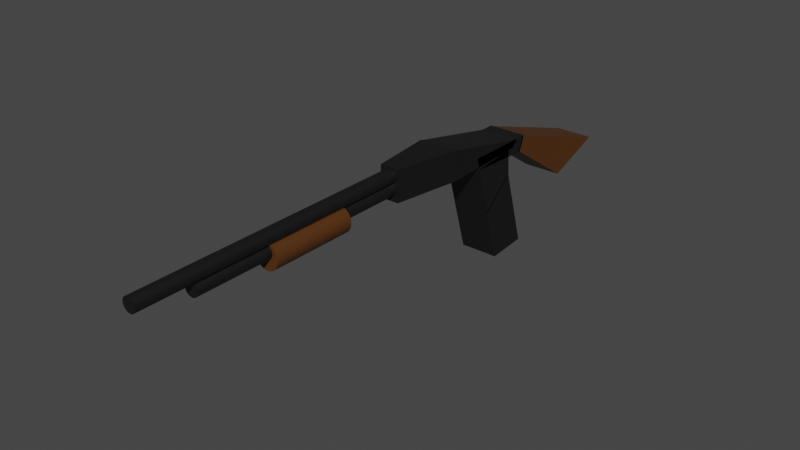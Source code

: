 # Source: Shotgun.blend  (saved by Blender 3.5.10; exported with 4.5.12 LTS)
import bpy
from mathutils import Matrix  # noqa: F401  (used for matrix-valued properties, if any)

bpy.ops.wm.read_factory_settings(use_empty=True)
scene = bpy.context.scene
scene.name = 'Scene'

# ---- collections
col_collection = bpy.data.collections.new('Collection'); scene.collection.children.link(col_collection)

# ---- materials (node trees are filled in below, after node groups)
mat_material_001 = bpy.data.materials.new('Material.001')
mat_material_001.alpha_threshold = 0.0
mat_material_001.use_transparent_shadow = False
mat_material_001.roughness = 0.5
mat_material_001.line_color = (0.0, 0.0, 0.0, 1.0)
mat_material_003 = bpy.data.materials.new('Material.003')
mat_material_003.use_transparent_shadow = False
mat_material_002 = bpy.data.materials.new('Material.002')
mat_material_002.alpha_threshold = 0.0
mat_material_002.use_transparent_shadow = False
mat_material_002.roughness = 0.5
mat_material_002.line_color = (0.0, 0.0, 0.0, 1.0)

# ---- material node trees
mat_material_001.use_nodes = True; mat_material_001.node_tree.nodes.clear()
_N = mat_material_001.node_tree.nodes; _L = mat_material_001.node_tree.links
n0 = _N.new('ShaderNodeOutputMaterial'); n0.name = 'Material Output'; n0.location = (300, 300)
n1 = _N.new('ShaderNodeBsdfPrincipled'); n1.name = 'Principled BSDF'; n1.location = (10, 300)
n1.distribution = 'GGX'
n1.subsurface_method = 'RANDOM_WALK_SKIN'
n1.inputs[0].default_value = (0.006078, 0.006078, 0.006078, 1.0)
n1.inputs[3].default_value = 1.45
n1.inputs[27].default_value = (0.0, 0.0, 0.0, 1.0)
n1.inputs[28].default_value = 1.0
_L.new(n1.outputs[0], n0.inputs[0])
n0.is_active_output = True
mat_material_003.use_nodes = True; mat_material_003.node_tree.nodes.clear()
_N = mat_material_003.node_tree.nodes; _L = mat_material_003.node_tree.links
n0 = _N.new('ShaderNodeBsdfPrincipled'); n0.name = 'Principled BSDF'; n0.location = (10, 300)
n0.distribution = 'GGX'
n0.subsurface_method = 'RANDOM_WALK_SKIN'
n0.inputs[0].default_value = (0.08881, 0.03043, 0.004468, 1.0)
n0.inputs[3].default_value = 1.45
n0.inputs[27].default_value = (0.0, 0.0, 0.0, 1.0)
n0.inputs[28].default_value = 1.0
n1 = _N.new('ShaderNodeOutputMaterial'); n1.name = 'Material Output'; n1.location = (300, 300)
_L.new(n0.outputs[0], n1.inputs[0])
n1.is_active_output = True
mat_material_002.use_nodes = True; mat_material_002.node_tree.nodes.clear()
_N = mat_material_002.node_tree.nodes; _L = mat_material_002.node_tree.links
n0 = _N.new('ShaderNodeOutputMaterial'); n0.name = 'Material Output'; n0.location = (300, 300)
n1 = _N.new('ShaderNodeBsdfPrincipled'); n1.name = 'Principled BSDF'; n1.location = (10, 300)
n1.distribution = 'GGX'
n1.subsurface_method = 'RANDOM_WALK_SKIN'
n1.inputs[0].default_value = (0.006078, 0.006078, 0.006078, 1.0)
n1.inputs[3].default_value = 1.45
n1.inputs[27].default_value = (0.0, 0.0, 0.0, 1.0)
n1.inputs[28].default_value = 1.0
_L.new(n1.outputs[0], n0.inputs[0])
n0.is_active_output = True

# ---- world
world_world = bpy.data.worlds.new('World'); scene.world = world_world
world_world.use_nodes = True; world_world.node_tree.nodes.clear()
_N = world_world.node_tree.nodes; _L = world_world.node_tree.links
n0 = _N.new('ShaderNodeOutputWorld'); n0.name = 'World Output'; n0.location = (300, 300)
n1 = _N.new('ShaderNodeBackground'); n1.name = 'Background'; n1.location = (10, 300)
n1.inputs[0].default_value = (0.05088, 0.05088, 0.05088, 1.0)
_L.new(n1.outputs[0], n0.inputs[0])
n0.is_active_output = True
world_world.color = (0.05088, 0.05088, 0.05088)
world_world.use_sun_shadow = False
world_world.sun_shadow_jitter_overblur = 0.0

# ---- meshes
me_cube_001 = bpy.data.meshes.new('Cube.001')
me_cube_001.from_pydata([(1.0, 1.0, 1.0), (1.0, 1.0, -0.2), (1.0, -1.0, 0.6), (1.0, -1.3, 0.0), (-1.0, 1.0, 1.0), (-1.0, 1.0, -0.2), (-1.0, -1.0, 0.6), (-1.0, -1.3, 0.0)], [], [(0, 4, 6, 2), (3, 2, 6, 7), (7, 6, 4, 5), (5, 1, 3, 7), (1, 0, 2, 3), (5, 4, 0, 1)])
_uv = me_cube_001.uv_layers.new(name='UVMap')
_uv.uv.foreach_set('vector', [0.625, 0.5, 0.875, 0.5, 0.875, 0.75, 0.625, 0.75, 0.375, 0.75, 0.625, 0.75, 0.625, 1.0, 0.375, 1.0, 0.375, 0.0, 0.625, 0.0, 0.625, 0.25, 0.375, 0.25, 0.125, 0.5, 0.375, 0.5, 0.375, 0.75, 0.125, 0.75, 0.375, 0.5, 0.625, 0.5, 0.625, 0.75, 0.375, 0.75, 0.375, 0.25, 0.625, 0.25, 0.625, 0.5, 0.375, 0.5])
me_cube_001.materials.append(mat_material_001)
me_cube_001.use_mirror_vertex_groups = False
me_cube_001.update()
me_cube_002 = bpy.data.meshes.new('Cube.002')
me_cube_002.from_pydata([(1.0, 1.0, 1.0), (1.0, 1.0, -0.9), (1.0, -1.0, 0.6), (1.0, -1.0, -0.7), (-1.0, 1.0, 1.0), (-1.0, 1.0, -0.9), (-1.0, -1.0, 0.6), (-1.0, -1.0, -0.7)], [], [(0, 4, 6, 2), (3, 2, 6, 7), (7, 6, 4, 5), (5, 1, 3, 7), (1, 0, 2, 3), (5, 4, 0, 1)])
_uv = me_cube_002.uv_layers.new(name='UVMap')
_uv.uv.foreach_set('vector', [0.625, 0.5, 0.875, 0.5, 0.875, 0.75, 0.625, 0.75, 0.375, 0.75, 0.625, 0.75, 0.625, 1.0, 0.375, 1.0, 0.375, 0.0, 0.625, 0.0, 0.625, 0.25, 0.375, 0.25, 0.125, 0.5, 0.375, 0.5, 0.375, 0.75, 0.125, 0.75, 0.375, 0.5, 0.625, 0.5, 0.625, 0.75, 0.375, 0.75, 0.375, 0.25, 0.625, 0.25, 0.625, 0.5, 0.375, 0.5])
me_cube_002.materials.append(mat_material_001)
me_cube_002.use_mirror_vertex_groups = False
me_cube_002.update()
me_cube_003 = bpy.data.meshes.new('Cube.003')
me_cube_003.from_pydata([(1.0, 2.6, 0.1), (1.0, 2.1, -0.2), (1.0, -1.0, 0.6), (1.0, -1.0, 0.3), (-1.0, 2.6, 0.1), (-1.0, 2.1, -0.2), (-1.0, -1.0, 0.6), (-1.0, -1.0, 0.3)], [], [(0, 4, 6, 2), (3, 2, 6, 7), (7, 6, 4, 5), (5, 1, 3, 7), (1, 0, 2, 3), (5, 4, 0, 1)])
_uv = me_cube_003.uv_layers.new(name='UVMap')
_uv.uv.foreach_set('vector', [0.625, 0.5, 0.875, 0.5, 0.875, 0.75, 0.625, 0.75, 0.375, 0.75, 0.625, 0.75, 0.625, 1.0, 0.375, 1.0, 0.375, 0.0, 0.625, 0.0, 0.625, 0.25, 0.375, 0.25, 0.125, 0.5, 0.375, 0.5, 0.375, 0.75, 0.125, 0.75, 0.375, 0.5, 0.625, 0.5, 0.625, 0.75, 0.375, 0.75, 0.375, 0.25, 0.625, 0.25, 0.625, 0.5, 0.375, 0.5])
me_cube_003.materials.append(mat_material_001)
me_cube_003.use_mirror_vertex_groups = False
me_cube_003.update()
me_cube_004 = bpy.data.meshes.new('Cube.004')
me_cube_004.from_pydata([(1.0, 6.2, -1.3), (1.0, 2.1, -1.4), (1.0, -1.0, 0.6), (1.0, -1.6, 0.3), (-1.0, 6.2, -1.3), (-1.0, 2.1, -1.4), (-1.0, -1.0, 0.6), (-1.0, -1.6, 0.3)], [], [(0, 4, 6, 2), (3, 2, 6, 7), (7, 6, 4, 5), (5, 1, 3, 7), (1, 0, 2, 3), (5, 4, 0, 1)])
_uv = me_cube_004.uv_layers.new(name='UVMap')
_uv.uv.foreach_set('vector', [0.625, 0.5, 0.875, 0.5, 0.875, 0.75, 0.625, 0.75, 0.375, 0.75, 0.625, 0.75, 0.625, 1.0, 0.375, 1.0, 0.375, 0.0, 0.625, 0.0, 0.625, 0.25, 0.375, 0.25, 0.125, 0.5, 0.375, 0.5, 0.375, 0.75, 0.125, 0.75, 0.375, 0.5, 0.625, 0.5, 0.625, 0.75, 0.375, 0.75, 0.375, 0.25, 0.625, 0.25, 0.625, 0.5, 0.375, 0.5])
me_cube_004.materials.append(mat_material_003)
me_cube_004.use_mirror_vertex_groups = False
me_cube_004.update()
me_cube_005 = bpy.data.meshes.new('Cube.005')
me_cube_005.from_pydata([(1.0, 2.6, -0.1), (1.0, 2.1, -0.2), (1.0, -2.3, 1.0), (1.0, -2.5, 0.3), (-1.0, 2.6, -0.1), (-1.0, 2.1, -0.2), (-1.0, -2.3, 1.0), (-1.0, -2.5, 0.3)], [], [(0, 4, 6, 2), (3, 2, 6, 7), (7, 6, 4, 5), (5, 1, 3, 7), (1, 0, 2, 3), (5, 4, 0, 1)])
_uv = me_cube_005.uv_layers.new(name='UVMap')
_uv.uv.foreach_set('vector', [0.625, 0.5, 0.875, 0.5, 0.875, 0.75, 0.625, 0.75, 0.375, 0.75, 0.625, 0.75, 0.625, 1.0, 0.375, 1.0, 0.375, 0.0, 0.625, 0.0, 0.625, 0.25, 0.375, 0.25, 0.125, 0.5, 0.375, 0.5, 0.375, 0.75, 0.125, 0.75, 0.375, 0.5, 0.625, 0.5, 0.625, 0.75, 0.375, 0.75, 0.375, 0.25, 0.625, 0.25, 0.625, 0.5, 0.375, 0.5])
me_cube_005.materials.append(mat_material_001)
me_cube_005.use_mirror_vertex_groups = False
me_cube_005.update()
me_cube_006 = bpy.data.meshes.new('Cube.006')
me_cube_006.from_pydata([(0.5027, 1.229, 0.5955), (0.5028, 0.7592, -0.0959), (1.0, -2.3, 1.0), (1.0, -3.027, 0.3502), (-0.4973, 1.229, 0.5955), (-0.4972, 0.7592, -0.0959), (-1.0, -2.3, 1.0), (-0.9999, -3.027, 0.3502)], [], [(0, 4, 6, 2), (3, 2, 6, 7), (7, 6, 4, 5), (5, 1, 3, 7), (1, 0, 2, 3), (5, 4, 0, 1)])
_uv = me_cube_006.uv_layers.new(name='UVMap')
_uv.uv.foreach_set('vector', [0.625, 0.5, 0.875, 0.5, 0.875, 0.75, 0.625, 0.75, 0.375, 0.75, 0.625, 0.75, 0.625, 1.0, 0.375, 1.0, 0.375, 0.0, 0.625, 0.0, 0.625, 0.25, 0.375, 0.25, 0.125, 0.5, 0.375, 0.5, 0.375, 0.75, 0.125, 0.75, 0.375, 0.5, 0.625, 0.5, 0.625, 0.75, 0.375, 0.75, 0.375, 0.25, 0.625, 0.25, 0.625, 0.5, 0.375, 0.5])
me_cube_006.materials.append(mat_material_002)
me_cube_006.use_mirror_vertex_groups = False
me_cube_006.update()
me_cylinder = bpy.data.meshes.new('Cylinder')
me_cylinder.from_pydata([(0.0, 1.0, -1.0), (0.0, 1.0, 1.0), (0.1951, 0.9808, -1.0), (0.1951, 0.9808, 1.0), (0.3827, 0.9239, -1.0), (0.3827, 0.9239, 1.0), (0.5556, 0.8315, -1.0), (0.5556, 0.8315, 1.0), (0.7071, 0.7071, -1.0), (0.7071, 0.7071, 1.0), (0.8315, 0.5556, -1.0), (0.8315, 0.5556, 1.0), (0.9239, 0.3827, -1.0), (0.9239, 0.3827, 1.0), (0.9808, 0.1951, -1.0), (0.9808, 0.1951, 1.0), (1.0, 0.0, -1.0), (1.0, 0.0, 1.0), (0.9808, -0.1951, -1.0), (0.9808, -0.1951, 1.0), (0.9239, -0.3827, -1.0), (0.9239, -0.3827, 1.0), (0.8315, -0.5556, -1.0), (0.8315, -0.5556, 1.0), (0.7071, -0.7071, -1.0), (0.7071, -0.7071, 1.0), (0.5556, -0.8315, -1.0), (0.5556, -0.8315, 1.0), (0.3827, -0.9239, -1.0), (0.3827, -0.9239, 1.0), (0.1951, -0.9808, -1.0), (0.1951, -0.9808, 1.0), (0.0, -1.0, -1.0), (0.0, -1.0, 1.0), (-0.1951, -0.9808, -1.0), (-0.1951, -0.9808, 1.0), (-0.3827, -0.9239, -1.0), (-0.3827, -0.9239, 1.0), (-0.5556, -0.8315, -1.0), (-0.5556, -0.8315, 1.0), (-0.7071, -0.7071, -1.0), (-0.7071, -0.7071, 1.0), (-0.8315, -0.5556, -1.0), (-0.8315, -0.5556, 1.0), (-0.9239, -0.3827, -1.0), (-0.9239, -0.3827, 1.0), (-0.9808, -0.1951, -1.0), (-0.9808, -0.1951, 1.0), (-1.0, 0.0, -1.0), (-1.0, 0.0, 1.0), (-0.9808, 0.1951, -1.0), (-0.9808, 0.1951, 1.0), (-0.9239, 0.3827, -1.0), (-0.9239, 0.3827, 1.0), (-0.8315, 0.5556, -1.0), (-0.8315, 0.5556, 1.0), (-0.7071, 0.7071, -1.0), (-0.7071, 0.7071, 1.0), (-0.5556, 0.8315, -1.0), (-0.5556, 0.8315, 1.0), (-0.3827, 0.9239, -1.0), (-0.3827, 0.9239, 1.0), (-0.1951, 0.9808, -1.0), (-0.1951, 0.9808, 1.0)], [], [(0, 1, 3, 2), (2, 3, 5, 4), (4, 5, 7, 6), (6, 7, 9, 8), (8, 9, 11, 10), (10, 11, 13, 12), (12, 13, 15, 14), (14, 15, 17, 16), (16, 17, 19, 18), (18, 19, 21, 20), (20, 21, 23, 22), (22, 23, 25, 24), (24, 25, 27, 26), (26, 27, 29, 28), (28, 29, 31, 30), (30, 31, 33, 32), (32, 33, 35, 34), (34, 35, 37, 36), (36, 37, 39, 38), (38, 39, 41, 40), (40, 41, 43, 42), (42, 43, 45, 44), (44, 45, 47, 46), (46, 47, 49, 48), (48, 49, 51, 50), (50, 51, 53, 52), (52, 53, 55, 54), (54, 55, 57, 56), (56, 57, 59, 58), (58, 59, 61, 60), (3, 1, 63, 61, 59, 57, 55, 53, 51, 49, 47, 45, 43, 41, 39, 37, 35, 33, 31, 29, 27, 25, 23, 21, 19, 17, 15, 13, 11, 9, 7, 5), (60, 61, 63, 62), (62, 63, 1, 0), (0, 2, 4, 6, 8, 10, 12, 14, 16, 18, 20, 22, 24, 26, 28, 30, 32, 34, 36, 38, 40, 42, 44, 46, 48, 50, 52, 54, 56, 58, 60, 62)])
_uv = me_cylinder.uv_layers.new(name='UVMap')
_uv.uv.foreach_set('vector', [1.0, 0.5, 1.0, 1.0, 0.9688, 1.0, 0.9688, 0.5, 0.9688, 0.5, 0.9688, 1.0, 0.9375, 1.0, 0.9375, 0.5, 0.9375, 0.5, 0.9375, 1.0, 0.9062, 1.0, 0.9062, 0.5, 0.9062, 0.5, 0.9062, 1.0, 0.875, 1.0, 0.875, 0.5, 0.875, 0.5, 0.875, 1.0, 0.8438, 1.0, 0.8438, 0.5, 0.8438, 0.5, 0.8438, 1.0, 0.8125, 1.0, 0.8125, 0.5, 0.8125, 0.5, 0.8125, 1.0, 0.7812, 1.0, 0.7812, 0.5, 0.7812, 0.5, 0.7812, 1.0, 0.75, 1.0, 0.75, 0.5, 0.75, 0.5, 0.75, 1.0, 0.7188, 1.0, 0.7188, 0.5, 0.7188, 0.5, 0.7188, 1.0, 0.6875, 1.0, 0.6875, 0.5, 0.6875, 0.5, 0.6875, 1.0, 0.6562, 1.0, 0.6562, 0.5, 0.6562, 0.5, 0.6562, 1.0, 0.625, 1.0, 0.625, 0.5, 0.625, 0.5, 0.625, 1.0, 0.5938, 1.0, 0.5938, 0.5, 0.5938, 0.5, 0.5938, 1.0, 0.5625, 1.0, 0.5625, 0.5, 0.5625, 0.5, 0.5625, 1.0, 0.5312, 1.0, 0.5312, 0.5, 0.5312, 0.5, 0.5312, 1.0, 0.5, 1.0, 0.5, 0.5, 0.5, 0.5, 0.5, 1.0, 0.4688, 1.0, 0.4688, 0.5, 0.4688, 0.5, 0.4688, 1.0, 0.4375, 1.0, 0.4375, 0.5, 0.4375, 0.5, 0.4375, 1.0, 0.4062, 1.0, 0.4062, 0.5, 0.4062, 0.5, 0.4062, 1.0, 0.375, 1.0, 0.375, 0.5, 0.375, 0.5, 0.375, 1.0, 0.3438, 1.0, 0.3438, 0.5, 0.3438, 0.5, 0.3438, 1.0, 0.3125, 1.0, 0.3125, 0.5, 0.3125, 0.5, 0.3125, 1.0, 0.2812, 1.0, 0.2812, 0.5, 0.2812, 0.5, 0.2812, 1.0, 0.25, 1.0, 0.25, 0.5, 0.25, 0.5, 0.25, 1.0, 0.2188, 1.0, 0.2188, 0.5, 0.2188, 0.5, 0.2188, 1.0, 0.1875, 1.0, 0.1875, 0.5, 0.1875, 0.5, 0.1875, 1.0, 0.1562, 1.0, 0.1562, 0.5, 0.1562, 0.5, 0.1562, 1.0, 0.125, 1.0, 0.125, 0.5, 0.125, 0.5, 0.125, 1.0, 0.09375, 1.0, 0.09375, 0.5, 0.09375, 0.5, 0.09375, 1.0, 0.0625, 1.0, 0.0625, 0.5, 0.2968, 0.4854, 0.25, 0.49, 0.2032, 0.4854, 0.1582, 0.4717, 0.1167, 0.4496, 0.08029, 0.4197, 0.05045, 0.3833, 0.02827, 0.3418, 0.01461, 0.2968, 0.01, 0.25, 0.01461, 0.2032, 0.02827, 0.1582, 0.05045, 0.1167, 0.08029, 0.08029, 0.1167, 0.05045, 0.1582, 0.02827, 0.2032, 0.01461, 0.25, 0.01, 0.2968, 0.01461, 0.3418, 0.02827, 0.3833, 0.05045, 0.4197, 0.08029, 0.4496, 0.1167, 0.4717, 0.1582, 0.4854, 0.2032, 0.49, 0.25, 0.4854, 0.2968, 0.4717, 0.3418, 0.4496, 0.3833, 0.4197, 0.4197, 0.3833, 0.4496, 0.3418, 0.4717, 0.0625, 0.5, 0.0625, 1.0, 0.03125, 1.0, 0.03125, 0.5, 0.03125, 0.5, 0.03125, 1.0, 0.0, 1.0, 0.0, 0.5, 0.75, 0.49, 0.7968, 0.4854, 0.8418, 0.4717, 0.8833, 0.4496, 0.9197, 0.4197, 0.9496, 0.3833, 0.9717, 0.3418, 0.9854, 0.2968, 0.99, 0.25, 0.9854, 0.2032, 0.9717, 0.1582, 0.9496, 0.1167, 0.9197, 0.08029, 0.8833, 0.05045, 0.8418, 0.02827, 0.7968, 0.01461, 0.75, 0.01, 0.7032, 0.01461, 0.6582, 0.02827, 0.6167, 0.05045, 0.5803, 0.08029, 0.5504, 0.1167, 0.5283, 0.1582, 0.5146, 0.2032, 0.51, 0.25, 0.5146, 0.2968, 0.5283, 0.3418, 0.5504, 0.3833, 0.5803, 0.4197, 0.6167, 0.4496, 0.6582, 0.4717, 0.7032, 0.4854])
me_cylinder.materials.append(mat_material_002)
me_cylinder.update()
me_cylinder_001 = bpy.data.meshes.new('Cylinder.001')
me_cylinder_001.from_pydata([(0.0, 1.0, -1.0), (0.0, 1.0, 1.0), (0.1951, 0.9808, -1.0), (0.1951, 0.9808, 1.0), (0.3827, 0.9239, -1.0), (0.3827, 0.9239, 1.0), (0.5556, 0.8315, -1.0), (0.5556, 0.8315, 1.0), (0.7071, 0.7071, -1.0), (0.7071, 0.7071, 1.0), (0.8315, 0.5556, -1.0), (0.8315, 0.5556, 1.0), (0.9239, 0.3827, -1.0), (0.9239, 0.3827, 1.0), (0.9808, 0.1951, -1.0), (0.9808, 0.1951, 1.0), (1.0, 0.0, -1.0), (1.0, 0.0, 1.0), (0.9808, -0.1951, -1.0), (0.9808, -0.1951, 1.0), (0.9239, -0.3827, -1.0), (0.9239, -0.3827, 1.0), (0.8315, -0.5556, -1.0), (0.8315, -0.5556, 1.0), (0.7071, -0.7071, -1.0), (0.7071, -0.7071, 1.0), (0.5556, -0.8315, -1.0), (0.5556, -0.8315, 1.0), (0.3827, -0.9239, -1.0), (0.3827, -0.9239, 1.0), (0.1951, -0.9808, -1.0), (0.1951, -0.9808, 1.0), (0.0, -1.0, -1.0), (0.0, -1.0, 1.0), (-0.1951, -0.9808, -1.0), (-0.1951, -0.9808, 1.0), (-0.3827, -0.9239, -1.0), (-0.3827, -0.9239, 1.0), (-0.5556, -0.8315, -1.0), (-0.5556, -0.8315, 1.0), (-0.7071, -0.7071, -1.0), (-0.7071, -0.7071, 1.0), (-0.8315, -0.5556, -1.0), (-0.8315, -0.5556, 1.0), (-0.9239, -0.3827, -1.0), (-0.9239, -0.3827, 1.0), (-0.9808, -0.1951, -1.0), (-0.9808, -0.1951, 1.0), (-1.0, 0.0, -1.0), (-1.0, 0.0, 1.0), (-0.9808, 0.1951, -1.0), (-0.9808, 0.1951, 1.0), (-0.9239, 0.3827, -1.0), (-0.9239, 0.3827, 1.0), (-0.8315, 0.5556, -1.0), (-0.8315, 0.5556, 1.0), (-0.7071, 0.7071, -1.0), (-0.7071, 0.7071, 1.0), (-0.5556, 0.8315, -1.0), (-0.5556, 0.8315, 1.0), (-0.3827, 0.9239, -1.0), (-0.3827, 0.9239, 1.0), (-0.1951, 0.9808, -1.0), (-0.1951, 0.9808, 1.0)], [], [(0, 1, 3, 2), (2, 3, 5, 4), (4, 5, 7, 6), (6, 7, 9, 8), (8, 9, 11, 10), (10, 11, 13, 12), (12, 13, 15, 14), (14, 15, 17, 16), (16, 17, 19, 18), (18, 19, 21, 20), (20, 21, 23, 22), (22, 23, 25, 24), (24, 25, 27, 26), (26, 27, 29, 28), (28, 29, 31, 30), (30, 31, 33, 32), (32, 33, 35, 34), (34, 35, 37, 36), (36, 37, 39, 38), (38, 39, 41, 40), (40, 41, 43, 42), (42, 43, 45, 44), (44, 45, 47, 46), (46, 47, 49, 48), (48, 49, 51, 50), (50, 51, 53, 52), (52, 53, 55, 54), (54, 55, 57, 56), (56, 57, 59, 58), (58, 59, 61, 60), (3, 1, 63, 61, 59, 57, 55, 53, 51, 49, 47, 45, 43, 41, 39, 37, 35, 33, 31, 29, 27, 25, 23, 21, 19, 17, 15, 13, 11, 9, 7, 5), (60, 61, 63, 62), (62, 63, 1, 0), (0, 2, 4, 6, 8, 10, 12, 14, 16, 18, 20, 22, 24, 26, 28, 30, 32, 34, 36, 38, 40, 42, 44, 46, 48, 50, 52, 54, 56, 58, 60, 62)])
_uv = me_cylinder_001.uv_layers.new(name='UVMap')
_uv.uv.foreach_set('vector', [1.0, 0.5, 1.0, 1.0, 0.9688, 1.0, 0.9688, 0.5, 0.9688, 0.5, 0.9688, 1.0, 0.9375, 1.0, 0.9375, 0.5, 0.9375, 0.5, 0.9375, 1.0, 0.9062, 1.0, 0.9062, 0.5, 0.9062, 0.5, 0.9062, 1.0, 0.875, 1.0, 0.875, 0.5, 0.875, 0.5, 0.875, 1.0, 0.8438, 1.0, 0.8438, 0.5, 0.8438, 0.5, 0.8438, 1.0, 0.8125, 1.0, 0.8125, 0.5, 0.8125, 0.5, 0.8125, 1.0, 0.7812, 1.0, 0.7812, 0.5, 0.7812, 0.5, 0.7812, 1.0, 0.75, 1.0, 0.75, 0.5, 0.75, 0.5, 0.75, 1.0, 0.7188, 1.0, 0.7188, 0.5, 0.7188, 0.5, 0.7188, 1.0, 0.6875, 1.0, 0.6875, 0.5, 0.6875, 0.5, 0.6875, 1.0, 0.6562, 1.0, 0.6562, 0.5, 0.6562, 0.5, 0.6562, 1.0, 0.625, 1.0, 0.625, 0.5, 0.625, 0.5, 0.625, 1.0, 0.5938, 1.0, 0.5938, 0.5, 0.5938, 0.5, 0.5938, 1.0, 0.5625, 1.0, 0.5625, 0.5, 0.5625, 0.5, 0.5625, 1.0, 0.5312, 1.0, 0.5312, 0.5, 0.5312, 0.5, 0.5312, 1.0, 0.5, 1.0, 0.5, 0.5, 0.5, 0.5, 0.5, 1.0, 0.4688, 1.0, 0.4688, 0.5, 0.4688, 0.5, 0.4688, 1.0, 0.4375, 1.0, 0.4375, 0.5, 0.4375, 0.5, 0.4375, 1.0, 0.4062, 1.0, 0.4062, 0.5, 0.4062, 0.5, 0.4062, 1.0, 0.375, 1.0, 0.375, 0.5, 0.375, 0.5, 0.375, 1.0, 0.3438, 1.0, 0.3438, 0.5, 0.3438, 0.5, 0.3438, 1.0, 0.3125, 1.0, 0.3125, 0.5, 0.3125, 0.5, 0.3125, 1.0, 0.2812, 1.0, 0.2812, 0.5, 0.2812, 0.5, 0.2812, 1.0, 0.25, 1.0, 0.25, 0.5, 0.25, 0.5, 0.25, 1.0, 0.2188, 1.0, 0.2188, 0.5, 0.2188, 0.5, 0.2188, 1.0, 0.1875, 1.0, 0.1875, 0.5, 0.1875, 0.5, 0.1875, 1.0, 0.1562, 1.0, 0.1562, 0.5, 0.1562, 0.5, 0.1562, 1.0, 0.125, 1.0, 0.125, 0.5, 0.125, 0.5, 0.125, 1.0, 0.09375, 1.0, 0.09375, 0.5, 0.09375, 0.5, 0.09375, 1.0, 0.0625, 1.0, 0.0625, 0.5, 0.2968, 0.4854, 0.25, 0.49, 0.2032, 0.4854, 0.1582, 0.4717, 0.1167, 0.4496, 0.08029, 0.4197, 0.05045, 0.3833, 0.02827, 0.3418, 0.01461, 0.2968, 0.01, 0.25, 0.01461, 0.2032, 0.02827, 0.1582, 0.05045, 0.1167, 0.08029, 0.08029, 0.1167, 0.05045, 0.1582, 0.02827, 0.2032, 0.01461, 0.25, 0.01, 0.2968, 0.01461, 0.3418, 0.02827, 0.3833, 0.05045, 0.4197, 0.08029, 0.4496, 0.1167, 0.4717, 0.1582, 0.4854, 0.2032, 0.49, 0.25, 0.4854, 0.2968, 0.4717, 0.3418, 0.4496, 0.3833, 0.4197, 0.4197, 0.3833, 0.4496, 0.3418, 0.4717, 0.0625, 0.5, 0.0625, 1.0, 0.03125, 1.0, 0.03125, 0.5, 0.03125, 0.5, 0.03125, 1.0, 0.0, 1.0, 0.0, 0.5, 0.75, 0.49, 0.7968, 0.4854, 0.8418, 0.4717, 0.8833, 0.4496, 0.9197, 0.4197, 0.9496, 0.3833, 0.9717, 0.3418, 0.9854, 0.2968, 0.99, 0.25, 0.9854, 0.2032, 0.9717, 0.1582, 0.9496, 0.1167, 0.9197, 0.08029, 0.8833, 0.05045, 0.8418, 0.02827, 0.7968, 0.01461, 0.75, 0.01, 0.7032, 0.01461, 0.6582, 0.02827, 0.6167, 0.05045, 0.5803, 0.08029, 0.5504, 0.1167, 0.5283, 0.1582, 0.5146, 0.2032, 0.51, 0.25, 0.5146, 0.2968, 0.5283, 0.3418, 0.5504, 0.3833, 0.5803, 0.4197, 0.6167, 0.4496, 0.6582, 0.4717, 0.7032, 0.4854])
me_cylinder_001.materials.append(mat_material_002)
me_cylinder_001.update()
me_cylinder_002 = bpy.data.meshes.new('Cylinder.002')
me_cylinder_002.from_pydata([(0.0, 1.0, -1.0), (0.0, 1.0, 1.0), (0.1951, 0.9808, -1.0), (0.1951, 0.9808, 1.0), (0.3827, 0.9239, -1.0), (0.3827, 0.9239, 1.0), (0.5556, 0.8315, -1.0), (0.5556, 0.8315, 1.0), (0.7071, 0.7071, -1.0), (0.7071, 0.7071, 1.0), (0.8315, 0.5556, -1.0), (0.8315, 0.5556, 1.0), (0.9239, 0.3827, -1.0), (0.9239, 0.3827, 1.0), (0.9808, 0.1951, -1.0), (0.9808, 0.1951, 1.0), (1.0, 0.0, -1.0), (1.0, 0.0, 1.0), (0.9808, -0.1951, -1.0), (0.9808, -0.1951, 1.0), (0.9239, -0.3827, -1.0), (0.9239, -0.3827, 1.0), (0.8315, -0.5556, -1.0), (0.8315, -0.5556, 1.0), (0.7071, -0.7071, -1.0), (0.7071, -0.7071, 1.0), (0.5556, -0.8315, -1.0), (0.5556, -0.8315, 1.0), (0.3827, -0.9239, -1.0), (0.3827, -0.9239, 1.0), (0.1951, -0.9808, -1.0), (0.1951, -0.9808, 1.0), (0.0, -1.0, -1.0), (0.0, -1.0, 1.0), (-0.1951, -0.9808, -1.0), (-0.1951, -0.9808, 1.0), (-0.3827, -0.9239, -1.0), (-0.3827, -0.9239, 1.0), (-0.5556, -0.8315, -1.0), (-0.5556, -0.8315, 1.0), (-0.7071, -0.7071, -1.0), (-0.7071, -0.7071, 1.0), (-0.8315, -0.5556, -1.0), (-0.8315, -0.5556, 1.0), (-0.9239, -0.3827, -1.0), (-0.9239, -0.3827, 1.0), (-0.9808, -0.1951, -1.0), (-0.9808, -0.1951, 1.0), (-1.0, 0.0, -1.0), (-1.0, 0.0, 1.0), (-0.9808, 0.1951, -1.0), (-0.9808, 0.1951, 1.0), (-0.9239, 0.3827, -1.0), (-0.9239, 0.3827, 1.0), (-0.8315, 0.5556, -1.0), (-0.8315, 0.5556, 1.0), (-0.7071, 0.7071, -1.0), (-0.7071, 0.7071, 1.0), (-0.5556, 0.8315, -1.0), (-0.5556, 0.8315, 1.0), (-0.3827, 0.9239, -1.0), (-0.3827, 0.9239, 1.0), (-0.1951, 0.9808, -1.0), (-0.1951, 0.9808, 1.0)], [], [(0, 1, 3, 2), (2, 3, 5, 4), (4, 5, 7, 6), (6, 7, 9, 8), (8, 9, 11, 10), (10, 11, 13, 12), (12, 13, 15, 14), (14, 15, 17, 16), (16, 17, 19, 18), (18, 19, 21, 20), (20, 21, 23, 22), (22, 23, 25, 24), (24, 25, 27, 26), (26, 27, 29, 28), (28, 29, 31, 30), (30, 31, 33, 32), (32, 33, 35, 34), (34, 35, 37, 36), (36, 37, 39, 38), (38, 39, 41, 40), (40, 41, 43, 42), (42, 43, 45, 44), (44, 45, 47, 46), (46, 47, 49, 48), (48, 49, 51, 50), (50, 51, 53, 52), (52, 53, 55, 54), (54, 55, 57, 56), (56, 57, 59, 58), (58, 59, 61, 60), (3, 1, 63, 61, 59, 57, 55, 53, 51, 49, 47, 45, 43, 41, 39, 37, 35, 33, 31, 29, 27, 25, 23, 21, 19, 17, 15, 13, 11, 9, 7, 5), (60, 61, 63, 62), (62, 63, 1, 0), (0, 2, 4, 6, 8, 10, 12, 14, 16, 18, 20, 22, 24, 26, 28, 30, 32, 34, 36, 38, 40, 42, 44, 46, 48, 50, 52, 54, 56, 58, 60, 62)])
_uv = me_cylinder_002.uv_layers.new(name='UVMap')
_uv.uv.foreach_set('vector', [1.0, 0.5, 1.0, 1.0, 0.9688, 1.0, 0.9688, 0.5, 0.9688, 0.5, 0.9688, 1.0, 0.9375, 1.0, 0.9375, 0.5, 0.9375, 0.5, 0.9375, 1.0, 0.9062, 1.0, 0.9062, 0.5, 0.9062, 0.5, 0.9062, 1.0, 0.875, 1.0, 0.875, 0.5, 0.875, 0.5, 0.875, 1.0, 0.8438, 1.0, 0.8438, 0.5, 0.8438, 0.5, 0.8438, 1.0, 0.8125, 1.0, 0.8125, 0.5, 0.8125, 0.5, 0.8125, 1.0, 0.7812, 1.0, 0.7812, 0.5, 0.7812, 0.5, 0.7812, 1.0, 0.75, 1.0, 0.75, 0.5, 0.75, 0.5, 0.75, 1.0, 0.7188, 1.0, 0.7188, 0.5, 0.7188, 0.5, 0.7188, 1.0, 0.6875, 1.0, 0.6875, 0.5, 0.6875, 0.5, 0.6875, 1.0, 0.6562, 1.0, 0.6562, 0.5, 0.6562, 0.5, 0.6562, 1.0, 0.625, 1.0, 0.625, 0.5, 0.625, 0.5, 0.625, 1.0, 0.5938, 1.0, 0.5938, 0.5, 0.5938, 0.5, 0.5938, 1.0, 0.5625, 1.0, 0.5625, 0.5, 0.5625, 0.5, 0.5625, 1.0, 0.5312, 1.0, 0.5312, 0.5, 0.5312, 0.5, 0.5312, 1.0, 0.5, 1.0, 0.5, 0.5, 0.5, 0.5, 0.5, 1.0, 0.4688, 1.0, 0.4688, 0.5, 0.4688, 0.5, 0.4688, 1.0, 0.4375, 1.0, 0.4375, 0.5, 0.4375, 0.5, 0.4375, 1.0, 0.4062, 1.0, 0.4062, 0.5, 0.4062, 0.5, 0.4062, 1.0, 0.375, 1.0, 0.375, 0.5, 0.375, 0.5, 0.375, 1.0, 0.3438, 1.0, 0.3438, 0.5, 0.3438, 0.5, 0.3438, 1.0, 0.3125, 1.0, 0.3125, 0.5, 0.3125, 0.5, 0.3125, 1.0, 0.2812, 1.0, 0.2812, 0.5, 0.2812, 0.5, 0.2812, 1.0, 0.25, 1.0, 0.25, 0.5, 0.25, 0.5, 0.25, 1.0, 0.2188, 1.0, 0.2188, 0.5, 0.2188, 0.5, 0.2188, 1.0, 0.1875, 1.0, 0.1875, 0.5, 0.1875, 0.5, 0.1875, 1.0, 0.1562, 1.0, 0.1562, 0.5, 0.1562, 0.5, 0.1562, 1.0, 0.125, 1.0, 0.125, 0.5, 0.125, 0.5, 0.125, 1.0, 0.09375, 1.0, 0.09375, 0.5, 0.09375, 0.5, 0.09375, 1.0, 0.0625, 1.0, 0.0625, 0.5, 0.2968, 0.4854, 0.25, 0.49, 0.2032, 0.4854, 0.1582, 0.4717, 0.1167, 0.4496, 0.08029, 0.4197, 0.05045, 0.3833, 0.02827, 0.3418, 0.01461, 0.2968, 0.01, 0.25, 0.01461, 0.2032, 0.02827, 0.1582, 0.05045, 0.1167, 0.08029, 0.08029, 0.1167, 0.05045, 0.1582, 0.02827, 0.2032, 0.01461, 0.25, 0.01, 0.2968, 0.01461, 0.3418, 0.02827, 0.3833, 0.05045, 0.4197, 0.08029, 0.4496, 0.1167, 0.4717, 0.1582, 0.4854, 0.2032, 0.49, 0.25, 0.4854, 0.2968, 0.4717, 0.3418, 0.4496, 0.3833, 0.4197, 0.4197, 0.3833, 0.4496, 0.3418, 0.4717, 0.0625, 0.5, 0.0625, 1.0, 0.03125, 1.0, 0.03125, 0.5, 0.03125, 0.5, 0.03125, 1.0, 0.0, 1.0, 0.0, 0.5, 0.75, 0.49, 0.7968, 0.4854, 0.8418, 0.4717, 0.8833, 0.4496, 0.9197, 0.4197, 0.9496, 0.3833, 0.9717, 0.3418, 0.9854, 0.2968, 0.99, 0.25, 0.9854, 0.2032, 0.9717, 0.1582, 0.9496, 0.1167, 0.9197, 0.08029, 0.8833, 0.05045, 0.8418, 0.02827, 0.7968, 0.01461, 0.75, 0.01, 0.7032, 0.01461, 0.6582, 0.02827, 0.6167, 0.05045, 0.5803, 0.08029, 0.5504, 0.1167, 0.5283, 0.1582, 0.5146, 0.2032, 0.51, 0.25, 0.5146, 0.2968, 0.5283, 0.3418, 0.5504, 0.3833, 0.5803, 0.4197, 0.6167, 0.4496, 0.6582, 0.4717, 0.7032, 0.4854])
me_cylinder_002.materials.append(mat_material_003)
me_cylinder_002.update()

# ---- objects
ob_hilt_connector = bpy.data.objects.new('Hilt Connector', me_cube_001)
ob_hilt = bpy.data.objects.new('Hilt', me_cube_002)
ob_handle_connector = bpy.data.objects.new('Handle Connector', me_cube_003)
ob_handle = bpy.data.objects.new('Handle', me_cube_004)
ob_barrel_connector = bpy.data.objects.new('Barrel Connector', me_cube_005)
ob_barrel_connector_001 = bpy.data.objects.new('Barrel Connector.001', me_cube_006)
ob_cylinder = bpy.data.objects.new('Cylinder', me_cylinder)
ob_cylinder_001 = bpy.data.objects.new('Cylinder.001', me_cylinder_001)
ob_cylinder_002 = bpy.data.objects.new('Cylinder.002', me_cylinder_002)

# ---- transforms, parenting, visibility, modifiers, constraints
ob_hilt_connector.location = (0.0, -0.5618, 3.367)
ob_hilt_connector.rotation_euler = (3.432, -0.0, 0.0)
ob_hilt_connector.scale = (0.55, 0.57, 1.25)
ob_hilt_connector.lock_rotations_4d = False
ob_hilt_connector.empty_display_type = 'ARROWS'
ob_hilt_connector.lineart.crease_threshold = 0.0
ob_hilt.location = (0.0, 0.0, 1.479)
ob_hilt.rotation_euler = (0.2906, -0.0, 0.0)
ob_hilt.scale = (0.55, 0.57, 1.25)
ob_hilt.lock_rotations_4d = False
ob_hilt.empty_display_type = 'ARROWS'
ob_hilt.lineart.crease_threshold = 0.0
ob_handle_connector.location = (0.0, -0.523, 3.24)
ob_handle_connector.rotation_euler = (0.2906, -0.0, 0.0)
ob_handle_connector.scale = (0.55, 0.57, 1.25)
ob_handle_connector.lock_rotations_4d = False
ob_handle_connector.empty_display_type = 'ARROWS'
ob_handle_connector.lineart.crease_threshold = 0.0
ob_handle.location = (0.0, 1.428, 3.24)
ob_handle.rotation_euler = (0.2906, -0.0, 0.0)
ob_handle.scale = (0.55, 0.44, 1.16)
ob_handle.lock_rotations_4d = False
ob_handle.empty_display_type = 'ARROWS'
ob_handle.lineart.crease_threshold = 0.0
ob_barrel_connector.location = (0.0, -0.7987, 3.498)
ob_barrel_connector.rotation_euler = (0.2906, -0.0, 0.0)
ob_barrel_connector.scale = (0.55, 0.52, 1.25)
ob_barrel_connector.lock_rotations_4d = False
ob_barrel_connector.empty_display_type = 'ARROWS'
ob_barrel_connector.lineart.crease_threshold = 0.0
ob_barrel_connector_001.location = (0.0, -3.789, 3.508)
ob_barrel_connector_001.rotation_euler = (0.2906, 0.0, 3.14)
ob_barrel_connector_001.scale = (0.55, 0.52, 1.25)
ob_barrel_connector_001.lock_rotations_4d = False
ob_barrel_connector_001.empty_display_type = 'ARROWS'
ob_barrel_connector_001.lineart.crease_threshold = 0.0
ob_cylinder.location = (0.0, -7.988, 4.162)
ob_cylinder.rotation_euler = (1.571, 0.0, 0.0)
ob_cylinder.scale = (0.2, 0.2, 4.09)
ob_cylinder_001.location = (0.0, -7.199, 3.819)
ob_cylinder_001.rotation_euler = (1.571, 0.0, 0.0)
ob_cylinder_001.scale = (0.2, 0.2, 3.33)
ob_cylinder_002.location = (0.0, -7.187, 3.693)
ob_cylinder_002.rotation_euler = (1.571, 0.0, 0.0)
ob_cylinder_002.scale = (0.36, 0.36, 1.2)

# ---- collection membership
col_collection.objects.link(ob_hilt_connector)
col_collection.objects.link(ob_hilt)
col_collection.objects.link(ob_handle_connector)
col_collection.objects.link(ob_handle)
col_collection.objects.link(ob_barrel_connector)
col_collection.objects.link(ob_barrel_connector_001)
col_collection.objects.link(ob_cylinder)
col_collection.objects.link(ob_cylinder_001)
col_collection.objects.link(ob_cylinder_002)

# ---- scene / render settings (as saved in the file)
scene.frame_start = 1; scene.frame_end = 250; scene.frame_set(1)
scene.render.engine = 'BLENDER_EEVEE_NEXT'
scene.cycles.sampling_pattern = 'TABULATED_SOBOL'
scene.view_settings.view_transform = 'Filmic'
bpy.context.view_layer.update()

# ---- added for rendering (the .blend has no active camera and no usable light): camera, sun
cam_auto = bpy.data.cameras.new('AutoCamera')
cam_auto.lens = 50.0
cam_auto.sensor_width = 36.0
cam_auto.clip_end = 1000.0
ob_auto_camera = bpy.data.objects.new('AutoCamera', cam_auto)
scene.collection.objects.link(ob_auto_camera)
ob_auto_camera.location = (16.0199, -23.008, 15.4754)
ob_auto_camera.rotation_euler = (1.09748, -7.21219e-08, 0.694738)
scene.camera = ob_auto_camera
light_auto_sun = bpy.data.lights.new('AutoSun', 'SUN')
light_auto_sun.energy = 3.0
light_auto_sun.angle = 0.0523599
ob_auto_sun = bpy.data.objects.new('AutoSun', light_auto_sun)
scene.collection.objects.link(ob_auto_sun)
ob_auto_sun.rotation_euler = (0.872665, 0.174533, 0.523599)
bpy.context.view_layer.update()
